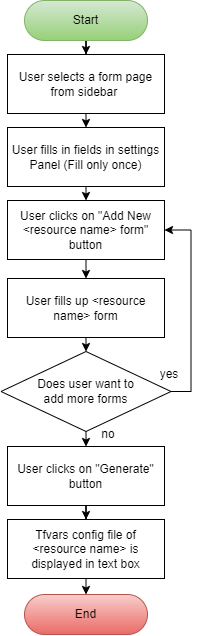

The diagram above was exported from draw.io. Its source (the exported page's mxGraphModel, read from the mxfile embedded in the PNG):
<mxGraphModel dx="650" dy="331" grid="0" gridSize="10" guides="1" tooltips="1" connect="1" arrows="1" fold="1" page="1" pageScale="1" pageWidth="3300" pageHeight="4681" math="0" shadow="0">
  <root>
    <mxCell id="0" />
    <mxCell id="1" parent="0" />
    <mxCell id="m1PUStFxMgHC3FTjtvhT-12" style="edgeStyle=orthogonalEdgeStyle;rounded=0;orthogonalLoop=1;jettySize=auto;html=1;exitX=0.5;exitY=1;exitDx=0;exitDy=0;" parent="1" source="m1PUStFxMgHC3FTjtvhT-1" target="m1PUStFxMgHC3FTjtvhT-2" edge="1">
      <mxGeometry relative="1" as="geometry" />
    </mxCell>
    <mxCell id="m1PUStFxMgHC3FTjtvhT-1" value="Start" style="rounded=1;whiteSpace=wrap;html=1;arcSize=50;fillColor=#d5e8d4;gradientColor=#97d077;strokeColor=#82b366;" parent="1" vertex="1">
      <mxGeometry x="135" y="130" width="123" height="40" as="geometry" />
    </mxCell>
    <mxCell id="H4ifpA97BLNNDp3PFD4w-2" style="edgeStyle=orthogonalEdgeStyle;rounded=0;orthogonalLoop=1;jettySize=auto;html=1;exitX=0.5;exitY=1;exitDx=0;exitDy=0;entryX=0.5;entryY=0;entryDx=0;entryDy=0;" edge="1" parent="1" source="m1PUStFxMgHC3FTjtvhT-2" target="H4ifpA97BLNNDp3PFD4w-1">
      <mxGeometry relative="1" as="geometry" />
    </mxCell>
    <mxCell id="m1PUStFxMgHC3FTjtvhT-2" value="User selects a form page from sidebar&amp;nbsp;" style="rounded=1;whiteSpace=wrap;html=1;arcSize=0;" parent="1" vertex="1">
      <mxGeometry x="118" y="184" width="157" height="59" as="geometry" />
    </mxCell>
    <mxCell id="m1PUStFxMgHC3FTjtvhT-14" style="edgeStyle=orthogonalEdgeStyle;rounded=0;orthogonalLoop=1;jettySize=auto;html=1;exitX=0.5;exitY=1;exitDx=0;exitDy=0;entryX=0.5;entryY=0;entryDx=0;entryDy=0;" parent="1" source="m1PUStFxMgHC3FTjtvhT-4" target="m1PUStFxMgHC3FTjtvhT-5" edge="1">
      <mxGeometry relative="1" as="geometry" />
    </mxCell>
    <mxCell id="m1PUStFxMgHC3FTjtvhT-4" value="User clicks on &quot;Add New &amp;lt;resource name&amp;gt; form&quot; button" style="rounded=1;whiteSpace=wrap;html=1;arcSize=0;" parent="1" vertex="1">
      <mxGeometry x="118" y="330" width="157" height="59" as="geometry" />
    </mxCell>
    <mxCell id="m1PUStFxMgHC3FTjtvhT-20" style="edgeStyle=orthogonalEdgeStyle;rounded=0;orthogonalLoop=1;jettySize=auto;html=1;exitX=0.5;exitY=1;exitDx=0;exitDy=0;entryX=0.5;entryY=0;entryDx=0;entryDy=0;" parent="1" source="m1PUStFxMgHC3FTjtvhT-5" target="m1PUStFxMgHC3FTjtvhT-6" edge="1">
      <mxGeometry relative="1" as="geometry" />
    </mxCell>
    <mxCell id="m1PUStFxMgHC3FTjtvhT-5" value="User fills up &amp;lt;resource name&amp;gt; form" style="rounded=1;whiteSpace=wrap;html=1;arcSize=0;" parent="1" vertex="1">
      <mxGeometry x="118" y="408" width="157" height="59" as="geometry" />
    </mxCell>
    <mxCell id="m1PUStFxMgHC3FTjtvhT-16" style="edgeStyle=orthogonalEdgeStyle;rounded=0;orthogonalLoop=1;jettySize=auto;html=1;exitX=0.5;exitY=1;exitDx=0;exitDy=0;entryX=0.5;entryY=0;entryDx=0;entryDy=0;" parent="1" source="m1PUStFxMgHC3FTjtvhT-6" target="m1PUStFxMgHC3FTjtvhT-8" edge="1">
      <mxGeometry relative="1" as="geometry" />
    </mxCell>
    <mxCell id="m1PUStFxMgHC3FTjtvhT-17" style="edgeStyle=orthogonalEdgeStyle;rounded=0;orthogonalLoop=1;jettySize=auto;html=1;exitX=0.5;exitY=1;exitDx=0;exitDy=0;" parent="1" source="m1PUStFxMgHC3FTjtvhT-8" target="m1PUStFxMgHC3FTjtvhT-9" edge="1">
      <mxGeometry relative="1" as="geometry" />
    </mxCell>
    <mxCell id="m1PUStFxMgHC3FTjtvhT-8" value="User clicks on &quot;Generate&quot; button" style="rounded=1;whiteSpace=wrap;html=1;arcSize=0;" parent="1" vertex="1">
      <mxGeometry x="118" y="576" width="157" height="59" as="geometry" />
    </mxCell>
    <mxCell id="m1PUStFxMgHC3FTjtvhT-21" style="edgeStyle=orthogonalEdgeStyle;rounded=0;orthogonalLoop=1;jettySize=auto;html=1;exitX=0.5;exitY=1;exitDx=0;exitDy=0;entryX=0.5;entryY=0;entryDx=0;entryDy=0;" parent="1" source="m1PUStFxMgHC3FTjtvhT-9" target="m1PUStFxMgHC3FTjtvhT-10" edge="1">
      <mxGeometry relative="1" as="geometry" />
    </mxCell>
    <mxCell id="m1PUStFxMgHC3FTjtvhT-9" value="Tfvars config file of &amp;lt;resource name&amp;gt; is displayed in text box" style="rounded=1;whiteSpace=wrap;html=1;arcSize=0;" parent="1" vertex="1">
      <mxGeometry x="118" y="649" width="157" height="59" as="geometry" />
    </mxCell>
    <mxCell id="m1PUStFxMgHC3FTjtvhT-10" value="End" style="rounded=1;whiteSpace=wrap;html=1;arcSize=50;fillColor=#f8cecc;gradientColor=#ea6b66;strokeColor=#b85450;" parent="1" vertex="1">
      <mxGeometry x="135" y="724" width="123" height="40" as="geometry" />
    </mxCell>
    <mxCell id="m1PUStFxMgHC3FTjtvhT-18" value="" style="group" parent="1" vertex="1" connectable="0">
      <mxGeometry x="111.5" y="481" width="192.5" height="80" as="geometry" />
    </mxCell>
    <mxCell id="m1PUStFxMgHC3FTjtvhT-6" value="" style="rhombus;whiteSpace=wrap;html=1;" parent="m1PUStFxMgHC3FTjtvhT-18" vertex="1">
      <mxGeometry width="170" height="80" as="geometry" />
    </mxCell>
    <mxCell id="m1PUStFxMgHC3FTjtvhT-7" value="Does user want to add more forms" style="text;html=1;strokeColor=none;fillColor=none;align=center;verticalAlign=middle;whiteSpace=wrap;rounded=0;" parent="m1PUStFxMgHC3FTjtvhT-18" vertex="1">
      <mxGeometry x="28" y="25" width="113" height="30" as="geometry" />
    </mxCell>
    <mxCell id="m1PUStFxMgHC3FTjtvhT-24" value="yes" style="text;html=1;strokeColor=none;fillColor=none;align=center;verticalAlign=middle;whiteSpace=wrap;rounded=0;" parent="m1PUStFxMgHC3FTjtvhT-18" vertex="1">
      <mxGeometry x="138.5" y="8" width="60" height="30" as="geometry" />
    </mxCell>
    <mxCell id="m1PUStFxMgHC3FTjtvhT-22" style="edgeStyle=orthogonalEdgeStyle;rounded=0;orthogonalLoop=1;jettySize=auto;html=1;exitX=1;exitY=0.5;exitDx=0;exitDy=0;entryX=1;entryY=0.5;entryDx=0;entryDy=0;" parent="1" source="m1PUStFxMgHC3FTjtvhT-6" target="m1PUStFxMgHC3FTjtvhT-4" edge="1">
      <mxGeometry relative="1" as="geometry" />
    </mxCell>
    <mxCell id="m1PUStFxMgHC3FTjtvhT-23" value="no" style="text;html=1;strokeColor=none;fillColor=none;align=center;verticalAlign=middle;whiteSpace=wrap;rounded=0;" parent="1" vertex="1">
      <mxGeometry x="189" y="549" width="60" height="30" as="geometry" />
    </mxCell>
    <mxCell id="H4ifpA97BLNNDp3PFD4w-4" style="edgeStyle=orthogonalEdgeStyle;rounded=0;orthogonalLoop=1;jettySize=auto;html=1;exitX=0.5;exitY=1;exitDx=0;exitDy=0;entryX=0.5;entryY=0;entryDx=0;entryDy=0;" edge="1" parent="1" source="H4ifpA97BLNNDp3PFD4w-1" target="m1PUStFxMgHC3FTjtvhT-4">
      <mxGeometry relative="1" as="geometry" />
    </mxCell>
    <mxCell id="H4ifpA97BLNNDp3PFD4w-1" value="User fills in fields in settings Panel (Fill only once)" style="rounded=1;whiteSpace=wrap;html=1;arcSize=0;" vertex="1" parent="1">
      <mxGeometry x="118" y="257" width="157" height="59" as="geometry" />
    </mxCell>
  </root>
</mxGraphModel>